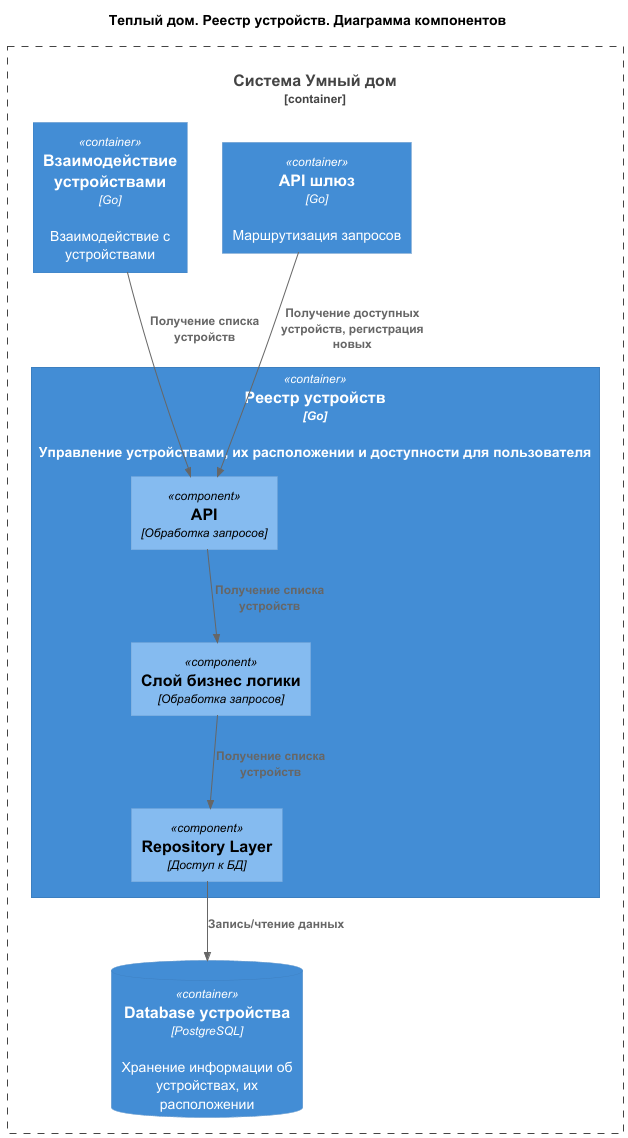

The diagram above was rendered by PlantUML. Its source (embedded in the PNG):
@startuml
title Теплый дом. Реестр устройств. Диаграмма компонентов

top to bottom direction

!includeurl https://raw.githubusercontent.com/RicardoNiepel/C4-PlantUML/master/C4_Component.puml


Container_Boundary(SmartHouse, "Система Умный дом") {
  Container(GateWay, "API шлюз", "Go", "Маршрутизация запросов")
  Container(DeviceRepository, "Реестр устройств", "Go", "Управление устройствами, их расположении и доступности для пользователя")
  ContainerDb(DeviceRepositoryDb, "Database устройства", "PostgreSQL", "Хранение информации об устройствах, их расположении")
  Container(DeviceControl, "Взаимодействие устройствами", "Go", "Взаимодействие с устройствами")   
}

Container(DeviceRepository, "Реестр устройств", "Go") {
  Component(DeviceController, "API", "Обработка запросов")
  Component(ServiceLayer, "Слой бизнес логики", "Обработка запросов")
  Component(RepositoryLayer, "Repository Layer", "Доступ к БД")
}

Rel(GateWay, DeviceController, "Получение доступных устройств, регистрация новых")
Rel(DeviceControl, DeviceController, "Получение списка устройств")
Rel(DeviceController, ServiceLayer, "Получение списка устройств")
Rel(ServiceLayer, RepositoryLayer, "Получение списка устройств")
Rel(RepositoryLayer, DeviceRepositoryDb, "Запись/чтение данных")
@enduml